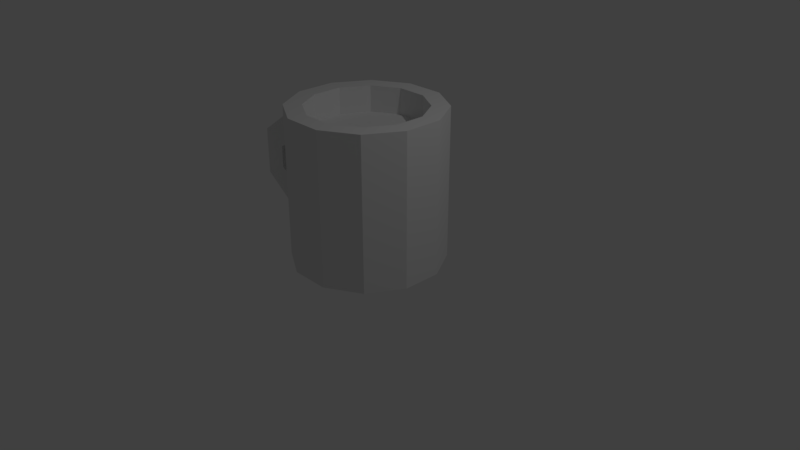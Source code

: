 # Source: CoffeeCup.blend  (saved by Blender 2.79.0; exported with 4.5.12 LTS)
import bpy
from mathutils import Matrix  # noqa: F401  (used for matrix-valued properties, if any)

bpy.ops.wm.read_factory_settings(use_empty=True)
scene = bpy.context.scene
scene.name = 'Scene'

# ---- collections
col_collection_1 = bpy.data.collections.new('Collection 1'); scene.collection.children.link(col_collection_1)

# ---- materials (node trees are filled in below, after node groups)
mat_coffeecup = bpy.data.materials.new('CoffeeCup')
mat_coffeecup.alpha_threshold = 0.0
mat_coffeecup.use_transparent_shadow = False
mat_coffeecup.roughness = 0.5

# ---- material node trees

# ---- world
world_world = bpy.data.worlds.new('World'); scene.world = world_world
world_world.color = (0.05088, 0.05088, 0.05088)
world_world.use_sun_shadow = False
world_world.sun_shadow_jitter_overblur = 0.0
world_world.cycles.sampling_method = 'MANUAL'

# ---- cameras
cam_camera = bpy.data.cameras.new('Camera')
cam_camera.clip_end = 100.0
cam_camera.lens = 35.0
cam_camera.sensor_width = 32.0
cam_camera.sensor_height = 18.0
cam_camera.ortho_scale = 7.314
cam_camera.dof.focus_distance = 0.0
cam_camera.dof.aperture_fstop = 128.0

# ---- lights
light_lamp = bpy.data.lights.new('Lamp', 'POINT')
light_lamp.transmission_factor = 0.0
light_lamp.cutoff_distance = 30.0
light_lamp.energy = 100.0
light_lamp.shadow_buffer_clip_start = 1.001
light_lamp.shadow_soft_size = 0.1
light_lamp.shadow_maximum_resolution = 0.006
light_lamp.use_absolute_resolution = True

# ---- meshes
me_cylinder_001 = bpy.data.meshes.new('Cylinder.001')
me_cylinder_001.from_pydata([(-4.456e-08, 2.75e-08, -1.0), (-0.2588, 0.9659, -1.0), (-0.2588, 0.9659, 1.0), (0.2588, 0.9659, -1.0), (0.2588, 0.9659, 1.0), (0.7071, 0.7071, -1.0), (0.7071, 0.7071, 1.0), (0.9659, 0.2588, -1.0), (0.9659, 0.2588, 1.0), (0.9659, -0.2588, -1.0), (0.9659, -0.2588, 1.0), (0.7071, -0.7071, -1.0), (0.7071, -0.7071, 1.0), (0.2588, -0.9659, -1.0), (0.2588, -0.9659, 1.0), (-0.2588, -0.9659, -1.0), (-0.2588, -0.9659, 1.0), (-0.7071, -0.7071, -1.0), (-0.7071, -0.7071, 1.0), (-0.9659, -0.2588, -1.0), (-0.9659, -0.2588, 1.0), (-0.9659, 0.2588, -1.0), (-0.9659, 0.2588, 1.0), (-0.7071, 0.7071, -1.0), (-0.7071, 0.7071, 1.0), (-0.1988, 0.7419, 1.0), (0.1988, 0.7419, 1.0), (0.5431, 0.5431, 1.0), (0.7419, 0.1988, 1.0), (0.7419, -0.1988, 1.0), (0.5431, -0.5431, 1.0), (0.1988, -0.7419, 1.0), (-0.1988, -0.7419, 1.0), (-0.5431, -0.5431, 1.0), (-0.7419, -0.1988, 1.0), (-0.7419, 0.1988, 1.0), (-0.5431, 0.5431, 1.0), (-0.1988, 0.7419, 0.6537), (-4.456e-08, 2.75e-08, 0.6537), (0.1988, 0.7419, 0.6537), (0.5431, 0.5431, 0.6537), (0.7419, 0.1988, 0.6537), (0.7419, -0.1988, 0.6537), (0.5431, -0.5431, 0.6537), (0.1988, -0.7419, 0.6537), (-0.1988, -0.7419, 0.6537), (-0.5431, -0.5431, 0.6537), (-0.7419, -0.1988, 0.6537), (-0.7419, 0.1988, 0.6537), (-0.5431, 0.5431, 0.6537), (-0.2588, 0.9659, -0.6), (-0.2588, 0.9659, -0.2), (-0.2588, 0.9659, 0.2), (-0.2588, 0.9659, 0.6), (0.2588, 0.9659, 0.6), (0.2588, 0.9659, 0.2), (0.2588, 0.9659, -0.2), (0.2588, 0.9659, -0.6), (0.7071, 0.7071, 0.6), (0.7071, 0.7071, 0.2), (0.7071, 0.7071, -0.2), (0.7071, 0.7071, -0.6), (0.9659, 0.2588, 0.6), (0.9659, 0.2588, 0.2), (0.9659, 0.2588, -0.2), (0.9659, 0.2588, -0.6), (0.9659, -0.2588, 0.6), (0.9659, -0.2588, 0.2), (0.9659, -0.2588, -0.2), (0.9659, -0.2588, -0.6), (0.7071, -0.7071, 0.6), (0.7071, -0.7071, 0.2), (0.7071, -0.7071, -0.2), (0.7071, -0.7071, -0.6), (0.2588, -0.9659, 0.6), (0.2588, -0.9659, 0.2), (0.2588, -0.9659, -0.2), (0.2588, -0.9659, -0.6), (-0.2588, -0.9659, 0.6), (-0.2588, -0.9659, 0.2), (-0.2588, -0.9659, -0.2), (-0.2588, -0.9659, -0.6), (-0.7071, -0.7071, 0.6), (-0.7071, -0.7071, 0.2), (-0.7071, -0.7071, -0.2), (-0.7071, -0.7071, -0.6), (-0.9659, -0.2588, 0.6), (-0.9659, -0.2588, 0.2), (-0.9659, -0.2588, -0.2), (-0.9659, -0.2588, -0.6), (-0.9659, 0.2588, 0.6), (-0.9659, 0.2588, 0.2), (-0.9659, 0.2588, -0.2), (-0.9659, 0.2588, -0.6), (-0.7071, 0.7071, 0.6), (-0.7071, 0.7071, 0.2), (-0.7071, 0.7071, -0.2), (-0.7071, 0.7071, -0.6), (-1.318, -0.2588, 0.6), (-1.318, -0.2588, 0.2), (-1.318, -0.2588, -0.2), (-1.318, -0.2588, -0.6), (-1.318, 0.2588, 0.6), (-1.318, 0.2588, 0.2), (-1.318, 0.2588, -0.2), (-1.318, 0.2588, -0.6), (-1.722, -0.2588, 0.311), (-1.409, -0.2588, 0.1485), (-1.409, -0.2588, -0.1485), (-1.722, -0.2588, -0.311), (-1.722, 0.2588, 0.311), (-1.409, 0.2588, 0.1485), (-1.409, 0.2588, -0.1485), (-1.722, 0.2588, -0.311)], [], [(0, 1, 3), (26, 4, 2, 25), (53, 2, 4, 54), (0, 3, 5), (27, 6, 4, 26), (54, 4, 6, 58), (0, 5, 7), (28, 8, 6, 27), (58, 6, 8, 62), (0, 7, 9), (29, 10, 8, 28), (62, 8, 10, 66), (0, 9, 11), (30, 12, 10, 29), (66, 10, 12, 70), (0, 11, 13), (31, 14, 12, 30), (70, 12, 14, 74), (0, 13, 15), (32, 16, 14, 31), (74, 14, 16, 78), (0, 15, 17), (33, 18, 16, 32), (78, 16, 18, 82), (0, 17, 19), (34, 20, 18, 33), (82, 18, 20, 86), (0, 19, 21), (35, 22, 20, 34), (86, 20, 22, 90), (0, 21, 23), (36, 24, 22, 35), (90, 22, 24, 94), (0, 23, 1), (25, 2, 24, 36), (94, 24, 2, 53), (31, 30, 43, 44), (28, 27, 40, 41), (35, 34, 47, 48), (32, 31, 44, 45), (29, 28, 41, 42), (36, 35, 48, 49), (26, 25, 37, 39), (33, 32, 45, 46), (30, 29, 42, 43), (25, 36, 49, 37), (27, 26, 39, 40), (34, 33, 46, 47), (38, 37, 49), (38, 49, 48), (38, 48, 47), (38, 47, 46), (38, 46, 45), (38, 45, 44), (38, 44, 43), (38, 43, 42), (38, 42, 41), (38, 41, 40), (38, 40, 39), (38, 39, 37), (23, 97, 50, 1), (97, 96, 51, 50), (96, 95, 52, 51), (95, 94, 53, 52), (21, 93, 97, 23), (93, 92, 96, 97), (92, 91, 95, 96), (91, 90, 94, 95), (19, 89, 93, 21), (92, 93, 105, 104), (88, 87, 91, 92), (93, 89, 101, 105), (17, 85, 89, 19), (85, 84, 88, 89), (84, 83, 87, 88), (83, 82, 86, 87), (15, 81, 85, 17), (81, 80, 84, 85), (80, 79, 83, 84), (79, 78, 82, 83), (13, 77, 81, 15), (77, 76, 80, 81), (76, 75, 79, 80), (75, 74, 78, 79), (11, 73, 77, 13), (73, 72, 76, 77), (72, 71, 75, 76), (71, 70, 74, 75), (9, 69, 73, 11), (69, 68, 72, 73), (68, 67, 71, 72), (67, 66, 70, 71), (7, 65, 69, 9), (65, 64, 68, 69), (64, 63, 67, 68), (63, 62, 66, 67), (5, 61, 65, 7), (61, 60, 64, 65), (60, 59, 63, 64), (59, 58, 62, 63), (3, 57, 61, 5), (57, 56, 60, 61), (56, 55, 59, 60), (55, 54, 58, 59), (1, 50, 57, 3), (50, 51, 56, 57), (51, 52, 55, 56), (52, 53, 54, 55), (102, 103, 111, 110), (105, 101, 109, 113), (90, 91, 103, 102), (89, 88, 100, 101), (86, 90, 102, 98), (87, 86, 98, 99), (88, 92, 104, 100), (91, 87, 99, 103), (111, 112, 113, 110), (107, 108, 112, 111), (99, 98, 106, 107), (98, 102, 110, 106), (100, 104, 112, 108), (104, 105, 113, 112), (101, 100, 108, 109), (103, 99, 107, 111), (110, 113, 109, 106), (106, 109, 108, 107)])
_uv = me_cylinder_001.uv_layers.new(name='UVMap')
_uv.uv.foreach_set('vector', [0.4984, 0.8217, 0.5377, 0.675, 0.6059, 0.7143, 0.6039, 0.4459, 0.6098, 0.4116, 0.6783, 0.4283, 0.6695, 0.4631, 0.6943, 0.373, 0.6783, 0.4283, 0.6098, 0.4116, 0.6216, 0.3573, 0.4984, 0.8217, 0.6059, 0.7143, 0.6452, 0.7824, 0.539, 0.4338, 0.5423, 0.4, 0.6098, 0.4116, 0.6039, 0.4459, 0.6216, 0.3573, 0.6098, 0.4116, 0.5423, 0.4, 0.5503, 0.3463, 0.4984, 0.8217, 0.6452, 0.7824, 0.6452, 0.861, 0.4747, 0.4266, 0.4756, 0.3932, 0.5423, 0.4, 0.539, 0.4338, 0.5503, 0.3463, 0.5423, 0.4, 0.4756, 0.3932, 0.4799, 0.3401, 0.4984, 0.8217, 0.6452, 0.861, 0.6059, 0.9291, 0.411, 0.424, 0.4096, 0.3911, 0.4756, 0.3932, 0.4747, 0.4266, 0.4799, 0.3401, 0.4756, 0.3932, 0.4096, 0.3911, 0.4102, 0.3385, 0.4984, 0.8217, 0.6059, 0.9291, 0.5377, 0.9685, 0.3481, 0.426, 0.3443, 0.3937, 0.4096, 0.3911, 0.411, 0.424, 0.4102, 0.3385, 0.4096, 0.3911, 0.3443, 0.3937, 0.3411, 0.3416, 0.4984, 0.8217, 0.5377, 0.9685, 0.4591, 0.9685, 0.2862, 0.4328, 0.2799, 0.4012, 0.3443, 0.3937, 0.3481, 0.426, 0.3411, 0.3416, 0.3443, 0.3937, 0.2799, 0.4012, 0.2728, 0.3497, 0.4984, 0.8217, 0.4591, 0.9685, 0.391, 0.9291, 0.2257, 0.4448, 0.2166, 0.4143, 0.2799, 0.4012, 0.2862, 0.4328, 0.2728, 0.3497, 0.2799, 0.4012, 0.2166, 0.4143, 0.2049, 0.3632, 0.4984, 0.8217, 0.391, 0.9291, 0.3517, 0.861, 0.1675, 0.4629, 0.1548, 0.4346, 0.2166, 0.4143, 0.2257, 0.4448, 0.2049, 0.3632, 0.2166, 0.4143, 0.1548, 0.4346, 0.1368, 0.383, 0.4984, 0.8217, 0.3517, 0.861, 0.3517, 0.7824, 0.1152, 0.4895, 0.09305, 0.467, 0.1548, 0.4346, 0.1675, 0.4629, 0.1368, 0.383, 0.1548, 0.4346, 0.09305, 0.467, 0.06573, 0.4108, 0.4984, 0.8217, 0.3517, 0.7824, 0.391, 0.7143, 0.8033, 0.5174, 0.8215, 0.4806, 0.8978, 0.5272, 0.8653, 0.5577, 0.9313, 0.4646, 0.8978, 0.5272, 0.8215, 0.4806, 0.8503, 0.4211, 0.4984, 0.8217, 0.391, 0.7143, 0.4591, 0.675, 0.736, 0.4864, 0.7483, 0.4507, 0.8215, 0.4806, 0.8033, 0.5174, 0.8503, 0.4211, 0.8215, 0.4806, 0.7483, 0.4507, 0.7694, 0.3938, 0.4984, 0.8217, 0.4591, 0.675, 0.5377, 0.675, 0.6695, 0.4631, 0.6783, 0.4283, 0.7483, 0.4507, 0.736, 0.4864, 0.7694, 0.3938, 0.7483, 0.4507, 0.6783, 0.4283, 0.6943, 0.373, 0.2862, 0.4328, 0.3481, 0.426, 0.3506, 0.4784, 0.2929, 0.4841, 0.4747, 0.4266, 0.539, 0.4338, 0.5294, 0.4879, 0.4692, 0.4803, 0.8033, 0.5174, 0.8653, 0.5577, 0.8321, 0.6106, 0.7714, 0.5725, 0.2257, 0.4448, 0.2862, 0.4328, 0.2929, 0.4841, 0.2371, 0.4945, 0.411, 0.424, 0.4747, 0.4266, 0.4692, 0.4803, 0.4094, 0.4771, 0.736, 0.4864, 0.8033, 0.5174, 0.7714, 0.5725, 0.7111, 0.5414, 0.6039, 0.4459, 0.6695, 0.4631, 0.6506, 0.5178, 0.59, 0.5002, 0.1675, 0.4629, 0.2257, 0.4448, 0.2371, 0.4945, 0.1841, 0.5102, 0.3481, 0.426, 0.411, 0.424, 0.4094, 0.4771, 0.3506, 0.4784, 0.6695, 0.4631, 0.736, 0.4864, 0.7111, 0.5414, 0.6506, 0.5178, 0.539, 0.4338, 0.6039, 0.4459, 0.59, 0.5002, 0.5294, 0.4879, 0.1152, 0.4895, 0.1675, 0.4629, 0.1841, 0.5102, 0.1347, 0.5315, 0.8238, 0.8064, 0.854, 0.9192, 0.7936, 0.9192, 0.8238, 0.8064, 0.7936, 0.9192, 0.7413, 0.8889, 0.8238, 0.8064, 0.7413, 0.8889, 0.7111, 0.8366, 0.8238, 0.8064, 0.7111, 0.8366, 0.7111, 0.7762, 0.8238, 0.8064, 0.7111, 0.7762, 0.7413, 0.7239, 0.8238, 0.8064, 0.7413, 0.7239, 0.7936, 0.6937, 0.8238, 0.8064, 0.7936, 0.6937, 0.854, 0.6937, 0.8238, 0.8064, 0.854, 0.6937, 0.9064, 0.7239, 0.8238, 0.8064, 0.9064, 0.7239, 0.9366, 0.7762, 0.8238, 0.8064, 0.9366, 0.7762, 0.9366, 0.8366, 0.8238, 0.8064, 0.9366, 0.8366, 0.9064, 0.8889, 0.8238, 0.8064, 0.9064, 0.8889, 0.854, 0.9192, 0.826, 0.1435, 0.8136, 0.2078, 0.7313, 0.1922, 0.7421, 0.1281, 0.8136, 0.2078, 0.8006, 0.2713, 0.72, 0.2545, 0.7313, 0.1922, 0.8006, 0.2713, 0.7862, 0.3336, 0.7078, 0.315, 0.72, 0.2545, 0.7862, 0.3336, 0.7694, 0.3938, 0.6943, 0.373, 0.7078, 0.315, 0.9098, 0.1601, 0.897, 0.2248, 0.8136, 0.2078, 0.826, 0.1435, 0.897, 0.2248, 0.8835, 0.2898, 0.8006, 0.2713, 0.8136, 0.2078, 0.8835, 0.2898, 0.8685, 0.3552, 0.7862, 0.3336, 0.8006, 0.2713, 0.8685, 0.3552, 0.8503, 0.4211, 0.7694, 0.3938, 0.7862, 0.3336, 0.9936, 0.1767, 0.9808, 0.2415, 0.897, 0.2248, 0.9098, 0.1601, 0.09866, 0.696, 0.1695, 0.6765, 0.1784, 0.7289, 0.1116, 0.7616, 0.9681, 0.3093, 0.9531, 0.3747, 0.8685, 0.3552, 0.8835, 0.2898, 0.1695, 0.6765, 0.26, 0.6827, 0.2414, 0.7371, 0.1784, 0.7289, 0.07531, 0.1462, 0.08939, 0.2086, 0.00918, 0.2285, -0.006097, 0.1657, 0.08939, 0.2086, 0.104, 0.2693, 0.02562, 0.2908, 0.00918, 0.2285, 0.104, 0.2693, 0.1197, 0.3277, 0.04414, 0.3518, 0.02562, 0.2908, 0.1197, 0.3277, 0.1368, 0.383, 0.06573, 0.4108, 0.04414, 0.3518, 0.157, 0.1292, 0.1687, 0.1915, 0.08939, 0.2086, 0.07531, 0.1462, 0.1687, 0.1915, 0.1804, 0.2516, 0.104, 0.2693, 0.08939, 0.2086, 0.1804, 0.2516, 0.1925, 0.3089, 0.1197, 0.3277, 0.104, 0.2693, 0.1925, 0.3089, 0.2049, 0.3632, 0.1368, 0.383, 0.1197, 0.3277, 0.2391, 0.1157, 0.2478, 0.1783, 0.1687, 0.1915, 0.157, 0.1292, 0.2478, 0.1783, 0.2562, 0.2383, 0.1804, 0.2516, 0.1687, 0.1915, 0.2562, 0.2383, 0.2646, 0.2955, 0.1925, 0.3089, 0.1804, 0.2516, 0.2646, 0.2955, 0.2728, 0.3497, 0.2049, 0.3632, 0.1925, 0.3089, 0.322, 0.1064, 0.3272, 0.1694, 0.2478, 0.1783, 0.2391, 0.1157, 0.3272, 0.1694, 0.3321, 0.2296, 0.2562, 0.2383, 0.2478, 0.1783, 0.3321, 0.2296, 0.3368, 0.287, 0.2646, 0.2955, 0.2562, 0.2383, 0.3368, 0.287, 0.3411, 0.3416, 0.2728, 0.3497, 0.2646, 0.2955, 0.4054, 0.1017, 0.4071, 0.1651, 0.3272, 0.1694, 0.322, 0.1064, 0.4071, 0.1651, 0.4085, 0.2256, 0.3321, 0.2296, 0.3272, 0.1694, 0.4085, 0.2256, 0.4095, 0.2834, 0.3368, 0.287, 0.3321, 0.2296, 0.4095, 0.2834, 0.4102, 0.3385, 0.3411, 0.3416, 0.3368, 0.287, 0.4894, 0.1017, 0.4875, 0.1654, 0.4071, 0.1651, 0.4054, 0.1017, 0.4875, 0.1654, 0.4853, 0.2263, 0.4085, 0.2256, 0.4071, 0.1651, 0.4853, 0.2263, 0.4828, 0.2846, 0.4095, 0.2834, 0.4085, 0.2256, 0.4828, 0.2846, 0.4799, 0.3401, 0.4102, 0.3385, 0.4095, 0.2834, 0.5736, 0.1064, 0.5683, 0.1702, 0.4875, 0.1654, 0.4894, 0.1017, 0.5683, 0.1702, 0.5628, 0.2315, 0.4853, 0.2263, 0.4875, 0.1654, 0.5628, 0.2315, 0.5568, 0.2903, 0.4828, 0.2846, 0.4853, 0.2263, 0.5568, 0.2903, 0.5503, 0.3463, 0.4799, 0.3401, 0.4828, 0.2846, 0.658, 0.1154, 0.6496, 0.1793, 0.5683, 0.1702, 0.5736, 0.1064, 0.6496, 0.1793, 0.6409, 0.2411, 0.5628, 0.2315, 0.5683, 0.1702, 0.6409, 0.2411, 0.6317, 0.3004, 0.5568, 0.2903, 0.5628, 0.2315, 0.6317, 0.3004, 0.6216, 0.3573, 0.5503, 0.3463, 0.5568, 0.2903, 0.7421, 0.1281, 0.7313, 0.1922, 0.6496, 0.1793, 0.658, 0.1154, 0.7313, 0.1922, 0.72, 0.2545, 0.6409, 0.2411, 0.6496, 0.1793, 0.72, 0.2545, 0.7078, 0.315, 0.6317, 0.3004, 0.6409, 0.2411, 0.7078, 0.315, 0.6943, 0.373, 0.6216, 0.3573, 0.6317, 0.3004, 0.1788, 0.9008, 0.119, 0.8649, 0.128, 0.8458, 0.1814, 0.8467, 0.1784, 0.7289, 0.2414, 0.7371, 0.2322, 0.7884, 0.1819, 0.7863, 0.1712, 0.9582, 0.09688, 0.9331, 0.119, 0.8649, 0.1788, 0.9008, 0.26, 0.6827, 0.3279, 0.7233, 0.287, 0.7801, 0.2414, 0.7371, 0.2617, 0.9476, 0.1712, 0.9582, 0.1788, 0.9008, 0.242, 0.8983, 0.3239, 0.913, 0.2617, 0.9476, 0.242, 0.8983, 0.2935, 0.8582, 0.007966, 0.7128, 0.09866, 0.696, 0.1116, 0.7616, 0.01936, 0.7744, 0.09688, 0.9331, 0.007966, 0.912, 0.02045, 0.8514, 0.119, 0.8649, 0.128, 0.8458, 0.1183, 0.7814, 0.1819, 0.7863, 0.1814, 0.8467, 0.02248, 0.8347, 0.02178, 0.7915, 0.1183, 0.7814, 0.128, 0.8458, 0.2935, 0.8582, 0.242, 0.8983, 0.231, 0.8457, 0.283, 0.8423, 0.242, 0.8983, 0.1788, 0.9008, 0.1814, 0.8467, 0.231, 0.8457, 0.01936, 0.7744, 0.1116, 0.7616, 0.1183, 0.7814, 0.02178, 0.7915, 0.1116, 0.7616, 0.1784, 0.7289, 0.1819, 0.7863, 0.1183, 0.7814, 0.2414, 0.7371, 0.287, 0.7801, 0.2762, 0.7938, 0.2322, 0.7884, 0.119, 0.8649, 0.02045, 0.8514, 0.02248, 0.8347, 0.128, 0.8458, 0.1814, 0.8467, 0.1819, 0.7863, 0.2322, 0.7884, 0.231, 0.8457, 0.231, 0.8457, 0.2322, 0.7884, 0.2762, 0.7938, 0.283, 0.8423])
me_cylinder_001.materials.append(mat_coffeecup)
me_cylinder_001.use_remesh_preserve_volume = False
me_cylinder_001.use_remesh_preserve_attributes = False
me_cylinder_001.use_mirror_vertex_groups = False
me_cylinder_001.update()

# ---- objects
ob_cylinder = bpy.data.objects.new('Cylinder', me_cylinder_001)
ob_lamp = bpy.data.objects.new('Lamp', light_lamp)
ob_camera = bpy.data.objects.new('Camera', cam_camera)

# ---- transforms, parenting, visibility, modifiers, constraints
ob_cylinder.location = (3.146e-08, 1.126e-07, 1.0)
ob_cylinder.lineart.crease_threshold = 0.0
ob_lamp.location = (4.076, 1.005, 5.904)
ob_lamp.rotation_euler = (0.6503, 0.05522, 1.866)
ob_lamp.lock_rotations_4d = False
ob_lamp.empty_display_type = 'ARROWS'
ob_lamp.color = (0.0, 0.0, 0.0, 0.0)
ob_lamp.lineart.crease_threshold = 0.0
ob_camera.location = (7.481, -6.508, 5.344)
ob_camera.rotation_euler = (1.109, 0.0, 0.8149)
ob_camera.lock_rotations_4d = False
ob_camera.empty_display_type = 'ARROWS'
ob_camera.color = (0.0, 0.0, 0.0, 0.0)
ob_camera.display_type = 'WIRE'
ob_camera.lineart.crease_threshold = 0.0

# ---- collection membership
col_collection_1.objects.link(ob_cylinder)
col_collection_1.objects.link(ob_lamp)
col_collection_1.objects.link(ob_camera)

# ---- scene / render settings (as saved in the file)
scene.camera = ob_camera
scene.frame_start = 1; scene.frame_end = 250; scene.frame_set(1)
scene.render.engine = 'BLENDER_EEVEE_NEXT'
scene.render.resolution_percentage = 50
scene.render.dither_intensity = 0.0
scene.cycles.use_denoising = False
scene.cycles.samples = 128
scene.cycles.sampling_pattern = 'TABULATED_SOBOL'
scene.cycles.use_adaptive_sampling = False
scene.cycles.use_light_tree = False
scene.cycles.blur_glossy = 0.0
scene.cycles.sample_clamp_indirect = 0.0
scene.view_settings.view_transform = 'Standard'
bpy.context.view_layer.update()
